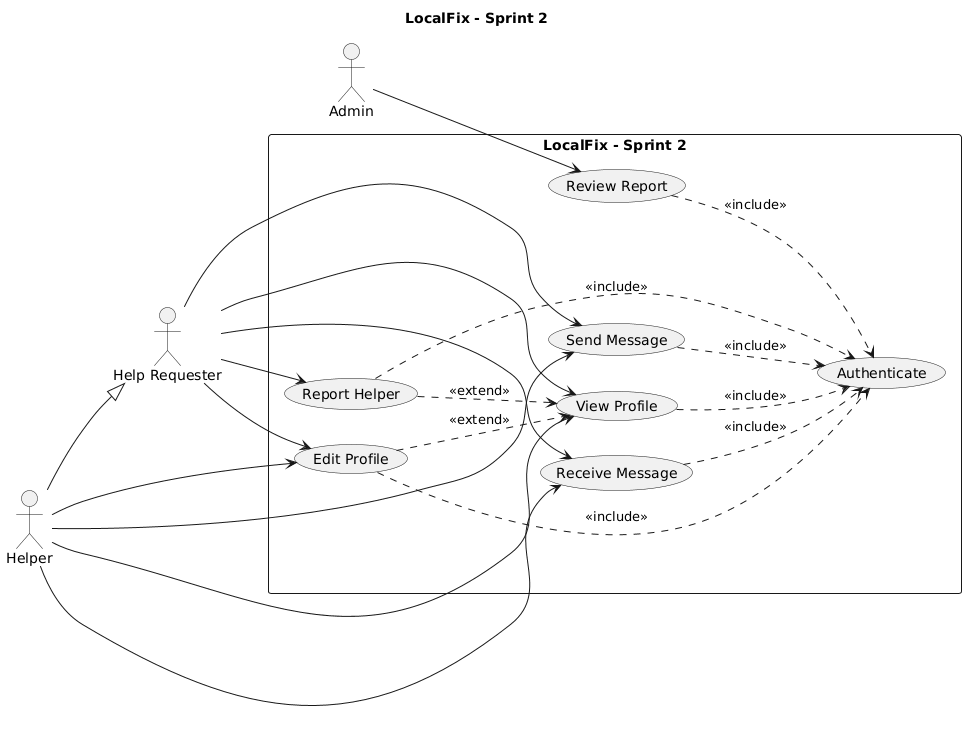

The diagram above was rendered by PlantUML. Its source (embedded in the PNG):
@startuml
title LocalFix - Sprint 2
left to right direction
skinparam shadowing false
skinparam packageStyle rectangle

actor "Admin" as A
actor "Help Requester" as HR
actor "Helper" as H

' Requested heritage between Helper and Help Requester
H --|> HR

rectangle "LocalFix - Sprint 2" {
  usecase "Authenticate" as UC_AUTH
  usecase "View Profile" as UC_VIEW_PROFILE
  usecase "Edit Profile" as UC_EDIT_PROFILE
  usecase "Send Message" as UC_SEND
  usecase "Receive Message" as UC_RECEIVE
  usecase "Report Helper" as UC_REPORT_HELPER
  usecase "Review Report" as UC_REVIEW_REPORT
}

HR --> UC_VIEW_PROFILE
HR --> UC_EDIT_PROFILE
HR --> UC_SEND
HR --> UC_RECEIVE
HR --> UC_REPORT_HELPER

H --> UC_VIEW_PROFILE
H --> UC_EDIT_PROFILE
H --> UC_SEND
H --> UC_RECEIVE

A --> UC_REVIEW_REPORT

UC_VIEW_PROFILE ..> UC_AUTH : <<include>>
UC_EDIT_PROFILE ..> UC_AUTH : <<include>>
UC_SEND ..> UC_AUTH : <<include>>
UC_RECEIVE ..> UC_AUTH : <<include>>
UC_REPORT_HELPER ..> UC_AUTH : <<include>>
UC_REVIEW_REPORT ..> UC_AUTH : <<include>>

UC_EDIT_PROFILE ..> UC_VIEW_PROFILE : <<extend>>
UC_REPORT_HELPER ..> UC_VIEW_PROFILE : <<extend>>
@enduml